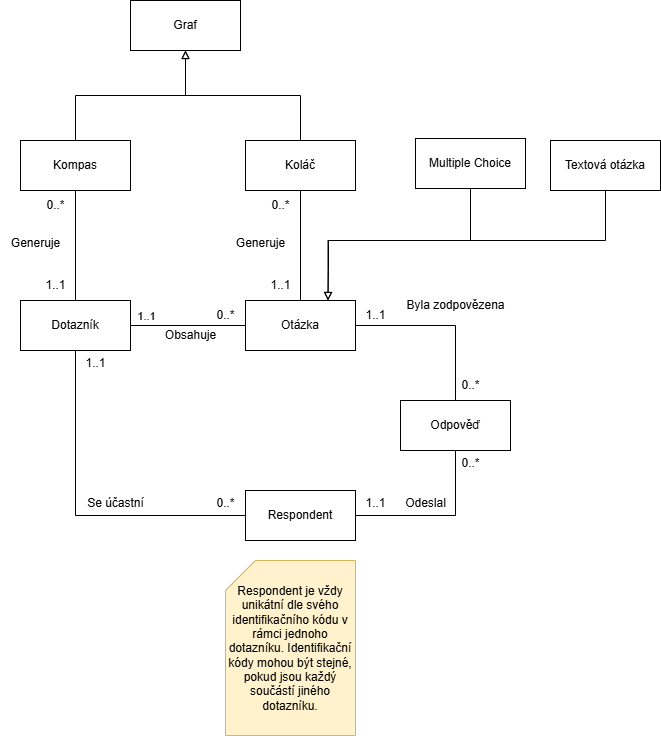

The diagram above was exported from draw.io. Its source (the exported page's mxGraphModel, read from the mxfile embedded in the PNG):
<mxGraphModel dx="1434" dy="772" grid="1" gridSize="10" guides="1" tooltips="1" connect="1" arrows="1" fold="1" page="1" pageScale="1" pageWidth="850" pageHeight="1100" background="none" math="0" shadow="0">
  <root>
    <mxCell id="0" />
    <mxCell id="1" parent="0" />
    <mxCell id="VL1y0pb8NdprywOrms7k-13" style="edgeStyle=orthogonalEdgeStyle;rounded=0;orthogonalLoop=1;jettySize=auto;html=1;exitX=1;exitY=0.5;exitDx=0;exitDy=0;entryX=0;entryY=0.5;entryDx=0;entryDy=0;strokeColor=default;anchorPointDirection=1;endArrow=none;startFill=0;" parent="1" source="VL1y0pb8NdprywOrms7k-11" target="VL1y0pb8NdprywOrms7k-12" edge="1">
      <mxGeometry relative="1" as="geometry" />
    </mxCell>
    <mxCell id="VL1y0pb8NdprywOrms7k-14" value="1..1" style="edgeLabel;html=1;align=center;verticalAlign=middle;resizable=0;points=[];" parent="VL1y0pb8NdprywOrms7k-13" vertex="1" connectable="0">
      <mxGeometry x="-0.7037" relative="1" as="geometry">
        <mxPoint x="-2" y="-10" as="offset" />
      </mxGeometry>
    </mxCell>
    <mxCell id="VL1y0pb8NdprywOrms7k-38" style="edgeStyle=orthogonalEdgeStyle;rounded=0;orthogonalLoop=1;jettySize=auto;html=1;exitX=0.5;exitY=0;exitDx=0;exitDy=0;entryX=0.5;entryY=1;entryDx=0;entryDy=0;endArrow=none;startFill=0;" parent="1" source="VL1y0pb8NdprywOrms7k-11" target="VL1y0pb8NdprywOrms7k-34" edge="1">
      <mxGeometry relative="1" as="geometry" />
    </mxCell>
    <mxCell id="VL1y0pb8NdprywOrms7k-11" value="Dotazník" style="html=1;whiteSpace=wrap;" parent="1" vertex="1">
      <mxGeometry x="190" y="340" width="110" height="50" as="geometry" />
    </mxCell>
    <mxCell id="VL1y0pb8NdprywOrms7k-44" style="edgeStyle=orthogonalEdgeStyle;rounded=0;orthogonalLoop=1;jettySize=auto;html=1;exitX=0.5;exitY=0;exitDx=0;exitDy=0;entryX=0.5;entryY=1;entryDx=0;entryDy=0;endArrow=none;startFill=0;" parent="1" source="VL1y0pb8NdprywOrms7k-12" target="VL1y0pb8NdprywOrms7k-35" edge="1">
      <mxGeometry relative="1" as="geometry" />
    </mxCell>
    <mxCell id="VL1y0pb8NdprywOrms7k-12" value="Otázka" style="html=1;whiteSpace=wrap;" parent="1" vertex="1">
      <mxGeometry x="415" y="340" width="110" height="50" as="geometry" />
    </mxCell>
    <mxCell id="VL1y0pb8NdprywOrms7k-15" value="0..*" style="text;html=1;align=center;verticalAlign=middle;resizable=0;points=[];autosize=1;strokeColor=none;fillColor=none;" parent="1" vertex="1">
      <mxGeometry x="375" y="340" width="40" height="30" as="geometry" />
    </mxCell>
    <mxCell id="VL1y0pb8NdprywOrms7k-16" value="Obsahuje" style="text;html=1;align=center;verticalAlign=middle;resizable=0;points=[];autosize=1;strokeColor=none;fillColor=none;" parent="1" vertex="1">
      <mxGeometry x="325" y="360" width="70" height="30" as="geometry" />
    </mxCell>
    <mxCell id="VL1y0pb8NdprywOrms7k-21" style="edgeStyle=orthogonalEdgeStyle;rounded=0;orthogonalLoop=1;jettySize=auto;html=1;exitX=0;exitY=0.5;exitDx=0;exitDy=0;entryX=0.5;entryY=1;entryDx=0;entryDy=0;endArrow=none;startFill=0;" parent="1" source="VL1y0pb8NdprywOrms7k-19" target="VL1y0pb8NdprywOrms7k-11" edge="1">
      <mxGeometry relative="1" as="geometry" />
    </mxCell>
    <mxCell id="VL1y0pb8NdprywOrms7k-26" style="edgeStyle=orthogonalEdgeStyle;rounded=0;orthogonalLoop=1;jettySize=auto;html=1;exitX=1;exitY=0.5;exitDx=0;exitDy=0;entryX=0.5;entryY=1;entryDx=0;entryDy=0;endArrow=none;startFill=0;" parent="1" source="VL1y0pb8NdprywOrms7k-19" target="VL1y0pb8NdprywOrms7k-25" edge="1">
      <mxGeometry relative="1" as="geometry" />
    </mxCell>
    <mxCell id="VL1y0pb8NdprywOrms7k-19" value="Respondent" style="html=1;whiteSpace=wrap;" parent="1" vertex="1">
      <mxGeometry x="415" y="530" width="110" height="50" as="geometry" />
    </mxCell>
    <mxCell id="VL1y0pb8NdprywOrms7k-20" value="Respondent je vždy unikátní dle svého identifikačního kódu v rámci jednoho dotazníku. Identifikační kódy mohou být stejné, pokud jsou každý součástí jiného dotazníku." style="shape=card;whiteSpace=wrap;html=1;fillColor=#fff2cc;strokeColor=#d6b656;" parent="1" vertex="1">
      <mxGeometry x="395" y="600" width="130" height="175" as="geometry" />
    </mxCell>
    <mxCell id="VL1y0pb8NdprywOrms7k-22" value="1..1" style="text;html=1;align=center;verticalAlign=middle;resizable=0;points=[];autosize=1;strokeColor=none;fillColor=none;" parent="1" vertex="1">
      <mxGeometry x="245" y="388" width="40" height="30" as="geometry" />
    </mxCell>
    <mxCell id="VL1y0pb8NdprywOrms7k-23" value="0..*" style="text;html=1;align=center;verticalAlign=middle;resizable=0;points=[];autosize=1;strokeColor=none;fillColor=none;" parent="1" vertex="1">
      <mxGeometry x="375" y="528" width="40" height="30" as="geometry" />
    </mxCell>
    <mxCell id="VL1y0pb8NdprywOrms7k-24" value="Se účastní" style="text;html=1;align=center;verticalAlign=middle;resizable=0;points=[];autosize=1;strokeColor=none;fillColor=none;" parent="1" vertex="1">
      <mxGeometry x="245" y="528" width="80" height="30" as="geometry" />
    </mxCell>
    <mxCell id="VL1y0pb8NdprywOrms7k-29" style="edgeStyle=orthogonalEdgeStyle;rounded=0;orthogonalLoop=1;jettySize=auto;html=1;exitX=0.5;exitY=0;exitDx=0;exitDy=0;entryX=1;entryY=0.5;entryDx=0;entryDy=0;endArrow=none;startFill=0;" parent="1" source="VL1y0pb8NdprywOrms7k-25" target="VL1y0pb8NdprywOrms7k-12" edge="1">
      <mxGeometry relative="1" as="geometry" />
    </mxCell>
    <mxCell id="VL1y0pb8NdprywOrms7k-25" value="Odpověď" style="html=1;whiteSpace=wrap;" parent="1" vertex="1">
      <mxGeometry x="570" y="440" width="110" height="50" as="geometry" />
    </mxCell>
    <mxCell id="VL1y0pb8NdprywOrms7k-27" value="1..1" style="text;html=1;align=center;verticalAlign=middle;resizable=0;points=[];autosize=1;strokeColor=none;fillColor=none;" parent="1" vertex="1">
      <mxGeometry x="525" y="528" width="40" height="30" as="geometry" />
    </mxCell>
    <mxCell id="VL1y0pb8NdprywOrms7k-28" value="0..*" style="text;html=1;align=center;verticalAlign=middle;resizable=0;points=[];autosize=1;strokeColor=none;fillColor=none;" parent="1" vertex="1">
      <mxGeometry x="620" y="488" width="40" height="30" as="geometry" />
    </mxCell>
    <mxCell id="VL1y0pb8NdprywOrms7k-30" value="1..1" style="text;html=1;align=center;verticalAlign=middle;resizable=0;points=[];autosize=1;strokeColor=none;fillColor=none;" parent="1" vertex="1">
      <mxGeometry x="525" y="340" width="40" height="30" as="geometry" />
    </mxCell>
    <mxCell id="VL1y0pb8NdprywOrms7k-31" value="0..*" style="text;html=1;align=center;verticalAlign=middle;resizable=0;points=[];autosize=1;strokeColor=none;fillColor=none;" parent="1" vertex="1">
      <mxGeometry x="620" y="410" width="40" height="30" as="geometry" />
    </mxCell>
    <mxCell id="VL1y0pb8NdprywOrms7k-33" value="Graf" style="html=1;whiteSpace=wrap;" parent="1" vertex="1">
      <mxGeometry x="300" y="40" width="110" height="50" as="geometry" />
    </mxCell>
    <mxCell id="VL1y0pb8NdprywOrms7k-37" style="edgeStyle=orthogonalEdgeStyle;rounded=0;orthogonalLoop=1;jettySize=auto;html=1;exitX=0.5;exitY=0;exitDx=0;exitDy=0;entryX=0.5;entryY=1;entryDx=0;entryDy=0;endArrow=block;endFill=0;" parent="1" source="VL1y0pb8NdprywOrms7k-34" target="VL1y0pb8NdprywOrms7k-33" edge="1">
      <mxGeometry relative="1" as="geometry" />
    </mxCell>
    <mxCell id="VL1y0pb8NdprywOrms7k-34" value="Kompas" style="html=1;whiteSpace=wrap;" parent="1" vertex="1">
      <mxGeometry x="190" y="180" width="110" height="50" as="geometry" />
    </mxCell>
    <mxCell id="VL1y0pb8NdprywOrms7k-36" style="edgeStyle=orthogonalEdgeStyle;rounded=0;orthogonalLoop=1;jettySize=auto;html=1;exitX=0.5;exitY=0;exitDx=0;exitDy=0;entryX=0.5;entryY=1;entryDx=0;entryDy=0;endArrow=block;endFill=0;strokeColor=#000000;" parent="1" source="VL1y0pb8NdprywOrms7k-35" target="VL1y0pb8NdprywOrms7k-33" edge="1">
      <mxGeometry relative="1" as="geometry" />
    </mxCell>
    <mxCell id="VL1y0pb8NdprywOrms7k-35" value="Koláč" style="html=1;whiteSpace=wrap;" parent="1" vertex="1">
      <mxGeometry x="415" y="180" width="110" height="50" as="geometry" />
    </mxCell>
    <mxCell id="VL1y0pb8NdprywOrms7k-39" value="0..*" style="text;html=1;align=center;verticalAlign=middle;resizable=0;points=[];autosize=1;strokeColor=none;fillColor=none;" parent="1" vertex="1">
      <mxGeometry x="205" y="230" width="40" height="30" as="geometry" />
    </mxCell>
    <mxCell id="VL1y0pb8NdprywOrms7k-40" value="Generuje" style="text;html=1;align=center;verticalAlign=middle;resizable=0;points=[];autosize=1;strokeColor=none;fillColor=none;" parent="1" vertex="1">
      <mxGeometry x="170" y="268" width="70" height="30" as="geometry" />
    </mxCell>
    <mxCell id="VL1y0pb8NdprywOrms7k-41" value="Odeslal" style="text;html=1;align=center;verticalAlign=middle;resizable=0;points=[];autosize=1;strokeColor=none;fillColor=none;" parent="1" vertex="1">
      <mxGeometry x="565" y="528" width="60" height="30" as="geometry" />
    </mxCell>
    <mxCell id="VL1y0pb8NdprywOrms7k-42" value="Byla zodpovězena" style="text;html=1;align=center;verticalAlign=middle;resizable=0;points=[];autosize=1;strokeColor=none;fillColor=none;" parent="1" vertex="1">
      <mxGeometry x="565" y="330" width="120" height="30" as="geometry" />
    </mxCell>
    <mxCell id="VL1y0pb8NdprywOrms7k-43" value="1..1" style="text;html=1;align=center;verticalAlign=middle;resizable=0;points=[];autosize=1;strokeColor=none;fillColor=none;" parent="1" vertex="1">
      <mxGeometry x="205" y="310" width="40" height="30" as="geometry" />
    </mxCell>
    <mxCell id="VL1y0pb8NdprywOrms7k-45" value="Generuje" style="text;html=1;align=center;verticalAlign=middle;resizable=0;points=[];autosize=1;strokeColor=none;fillColor=none;" parent="1" vertex="1">
      <mxGeometry x="395" y="268" width="70" height="30" as="geometry" />
    </mxCell>
    <mxCell id="7C_h4UG-E3M5vRjLVTYI-1" value="0..*" style="text;html=1;align=center;verticalAlign=middle;resizable=0;points=[];autosize=1;strokeColor=none;fillColor=none;" parent="1" vertex="1">
      <mxGeometry x="430" y="230" width="40" height="30" as="geometry" />
    </mxCell>
    <mxCell id="7C_h4UG-E3M5vRjLVTYI-2" value="1..1" style="text;html=1;align=center;verticalAlign=middle;resizable=0;points=[];autosize=1;strokeColor=none;fillColor=none;" parent="1" vertex="1">
      <mxGeometry x="430" y="310" width="40" height="30" as="geometry" />
    </mxCell>
    <mxCell id="7C_h4UG-E3M5vRjLVTYI-5" style="edgeStyle=orthogonalEdgeStyle;rounded=0;orthogonalLoop=1;jettySize=auto;html=1;exitX=0.5;exitY=1;exitDx=0;exitDy=0;entryX=0.75;entryY=0;entryDx=0;entryDy=0;endArrow=block;endFill=0;" parent="1" source="7C_h4UG-E3M5vRjLVTYI-3" target="VL1y0pb8NdprywOrms7k-12" edge="1">
      <mxGeometry relative="1" as="geometry">
        <mxPoint x="610" y="260" as="targetPoint" />
        <Array as="points">
          <mxPoint x="640" y="280" />
          <mxPoint x="498" y="280" />
          <mxPoint x="498" y="310" />
        </Array>
      </mxGeometry>
    </mxCell>
    <mxCell id="7C_h4UG-E3M5vRjLVTYI-3" value="Multiple Choice" style="html=1;whiteSpace=wrap;" parent="1" vertex="1">
      <mxGeometry x="585" y="178" width="110" height="50" as="geometry" />
    </mxCell>
    <mxCell id="7C_h4UG-E3M5vRjLVTYI-6" style="edgeStyle=orthogonalEdgeStyle;rounded=0;orthogonalLoop=1;jettySize=auto;html=1;exitX=0.5;exitY=1;exitDx=0;exitDy=0;entryX=0.75;entryY=0;entryDx=0;entryDy=0;endArrow=block;endFill=0;" parent="1" source="7C_h4UG-E3M5vRjLVTYI-4" target="VL1y0pb8NdprywOrms7k-12" edge="1">
      <mxGeometry relative="1" as="geometry">
        <mxPoint x="775" y="280" as="targetPoint" />
        <Array as="points">
          <mxPoint x="775" y="280" />
          <mxPoint x="498" y="280" />
        </Array>
      </mxGeometry>
    </mxCell>
    <mxCell id="7C_h4UG-E3M5vRjLVTYI-4" value="Textová otázka" style="html=1;whiteSpace=wrap;" parent="1" vertex="1">
      <mxGeometry x="720" y="180" width="110" height="50" as="geometry" />
    </mxCell>
  </root>
</mxGraphModel>